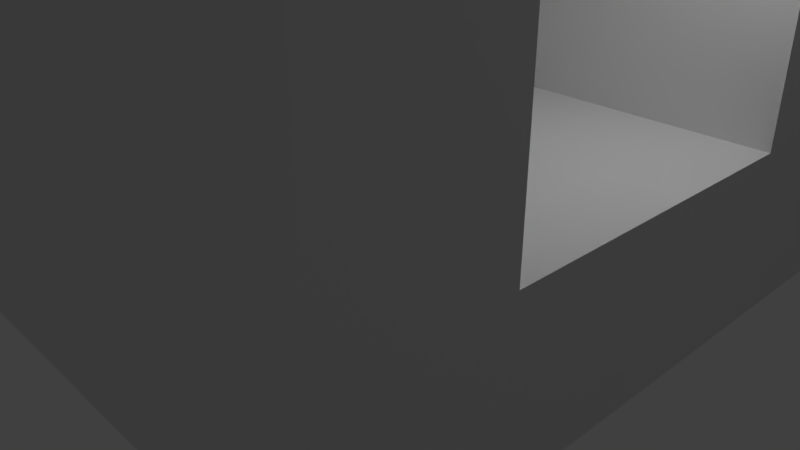 # Source: tunnel.blend  (saved by Blender 2.79.0; exported with 4.5.12 LTS)
import bpy
from mathutils import Matrix  # noqa: F401  (used for matrix-valued properties, if any)

bpy.ops.wm.read_factory_settings(use_empty=True)
scene = bpy.context.scene
scene.name = 'Scene'

# ---- collections
col_collection_1 = bpy.data.collections.new('Collection 1'); scene.collection.children.link(col_collection_1)

# ---- materials (node trees are filled in below, after node groups)
mat_material = bpy.data.materials.new('Material')
mat_material.alpha_threshold = 0.0
mat_material.use_transparent_shadow = False
mat_material.roughness = 0.5
mat_material.line_color = (0.0, 0.0, 0.0, 1.0)

# ---- material node trees

# ---- world
world_world = bpy.data.worlds.new('World'); scene.world = world_world
world_world.color = (0.05088, 0.05088, 0.05088)
world_world.use_sun_shadow = False
world_world.sun_shadow_jitter_overblur = 0.0
world_world.cycles.sampling_method = 'MANUAL'

# ---- cameras
cam_camera = bpy.data.cameras.new('Camera')
cam_camera.clip_end = 100.0
cam_camera.lens = 35.0
cam_camera.sensor_width = 32.0
cam_camera.sensor_height = 18.0
cam_camera.ortho_scale = 7.314
cam_camera.dof.focus_distance = 0.0
cam_camera.dof.aperture_fstop = 128.0

# ---- lights
light_lamp = bpy.data.lights.new('Lamp', 'POINT')
light_lamp.transmission_factor = 0.0
light_lamp.cutoff_distance = 30.0
light_lamp.energy = 100.0
light_lamp.shadow_buffer_clip_start = 1.001
light_lamp.shadow_soft_size = 0.1
light_lamp.shadow_maximum_resolution = 0.006
light_lamp.use_absolute_resolution = True

# ---- meshes
me_cube = bpy.data.meshes.new('Cube')
me_cube.from_pydata([(0.9804, 0.9804, -0.3875), (0.9804, -0.9804, -0.3875), (-0.9804, -0.9804, -0.3875), (-0.9804, 0.9804, -0.3875), (0.9804, 0.9804, 0.1027), (0.9804, -0.9804, 0.1027), (-0.9804, -0.9804, 0.1027), (-0.9804, 0.9804, 0.1027), (0.9804, 0.0, 0.1027), (0.0, 0.9804, 0.1027), (0.0, -0.9804, 0.1027), (-0.9804, 0.0, 0.1027), (0.0, 0.0, 0.1027), (0.9804, -0.4902, 0.1027), (-0.4902, 0.9804, 0.1027), (-0.4902, -0.9804, 0.1027), (-0.9804, 0.4902, 0.1027), (0.9804, 0.4902, 0.1027), (0.4902, 0.9804, 0.1027), (0.4902, -0.9804, 0.1027), (-0.9804, -0.4902, 0.1027), (0.0, -0.4902, 0.1027), (0.0, 0.4902, 0.1027), (0.4902, 0.0, 0.1027), (-0.4902, 0.0, 0.1027), (-0.4902, 0.4902, 0.1027), (0.4902, 0.4902, 0.1027), (0.4902, -0.4902, 0.1027), (-0.4902, -0.4902, 0.1027), (0.9804, -0.4902, 1.328), (0.9804, -0.9804, 1.328), (-0.4902, 0.9804, 1.328), (-0.9804, 0.9804, 1.328), (-0.4902, -0.9804, 1.328), (-0.9804, -0.9804, 1.328), (-0.9804, 0.4902, 1.328), (0.9804, 0.9804, 1.328), (0.9804, 0.4902, 1.328), (0.4902, 0.9804, 1.328), (0.4902, -0.9804, 1.328), (-0.9804, -0.4902, 1.328), (-0.4902, 0.4902, 1.328), (0.4902, 0.4902, 1.328), (0.4902, -0.4902, 1.328), (-0.4902, -0.4902, 1.328), (0.9804, -0.4902, 1.573), (0.9804, -0.9804, 1.573), (-0.4902, 0.9804, 1.573), (-0.9804, 0.9804, 1.573), (-0.4902, -0.9804, 1.573), (-0.9804, -0.9804, 1.573), (-0.9804, 0.4902, 1.573), (0.9804, 0.9804, 1.573), (0.9804, 0.4902, 1.573), (0.4902, 0.9804, 1.573), (0.4902, -0.9804, 1.573), (-0.9804, -0.4902, 1.573), (-0.4902, 0.4902, 1.573), (0.4902, 0.4902, 1.573), (0.4902, -0.4902, 1.573), (-0.4902, -0.4902, 1.573)], [], [(0, 1, 2, 3), (26, 17, 37, 42), (0, 4, 17, 8, 13, 5, 1), (1, 5, 19, 10, 15, 6, 2), (2, 6, 20, 11, 16, 7, 3), (4, 0, 3, 7, 14, 9, 18), (26, 22, 12, 23), (25, 16, 11, 24), (22, 25, 24, 12), (5, 13, 29, 30), (17, 26, 23, 8), (8, 23, 27, 13), (23, 12, 21, 27), (12, 24, 28, 21), (24, 11, 20, 28), (40, 34, 50, 56), (30, 29, 45, 46), (32, 35, 51, 48), (35, 40, 56, 51), (14, 7, 32, 31), (17, 4, 36, 37), (28, 20, 40, 44), (6, 15, 33, 34), (4, 18, 38, 36), (7, 16, 35, 32), (19, 5, 30, 39), (20, 6, 34, 40), (13, 27, 43, 29), (16, 25, 41, 35), (39, 30, 46, 55), (33, 39, 55, 49), (34, 33, 49, 50), (36, 38, 54, 52), (29, 37, 53, 45), (60, 56, 50, 49), (47, 48, 51, 57), (52, 54, 58, 53), (45, 59, 55, 46), (58, 57, 60, 59), (59, 60, 49, 55), (51, 56, 60, 57), (54, 47, 57, 58), (58, 59, 45, 53), (38, 31, 47, 54), (37, 36, 52, 53), (31, 32, 48, 47), (18, 9, 14, 31, 38), (41, 44, 40, 35), (37, 29, 43, 42), (41, 42, 43, 44), (25, 22, 26, 42, 41), (21, 28, 44, 43, 27), (19, 39, 33, 15, 10)])
me_cube.materials.append(mat_material)
me_cube.use_remesh_preserve_volume = False
me_cube.use_remesh_preserve_attributes = False
me_cube.use_mirror_vertex_groups = False
me_cube.update()

# ---- objects
ob_cube = bpy.data.objects.new('Cube', me_cube)
ob_lamp = bpy.data.objects.new('Lamp', light_lamp)
ob_camera = bpy.data.objects.new('Camera', cam_camera)

# ---- transforms, parenting, visibility, modifiers, constraints
ob_cube.location = (0.0, 0.0, 1.581)
ob_cube.scale = (4.08, 4.08, 4.08)
ob_cube.lock_rotations_4d = False
ob_cube.empty_display_type = 'ARROWS'
ob_cube.lineart.crease_threshold = 0.0
ob_lamp.location = (4.076, 1.005, 5.904)
ob_lamp.rotation_euler = (0.6503, 0.05522, 1.866)
ob_lamp.lock_rotations_4d = False
ob_lamp.empty_display_type = 'ARROWS'
ob_lamp.color = (0.0, 0.0, 0.0, 0.0)
ob_lamp.lineart.crease_threshold = 0.0
ob_camera.location = (7.481, -6.508, 5.344)
ob_camera.rotation_euler = (1.109, 0.0, 0.8149)
ob_camera.lock_rotations_4d = False
ob_camera.empty_display_type = 'ARROWS'
ob_camera.color = (0.0, 0.0, 0.0, 0.0)
ob_camera.display_type = 'WIRE'
ob_camera.lineart.crease_threshold = 0.0

# ---- collection membership
col_collection_1.objects.link(ob_cube)
col_collection_1.objects.link(ob_lamp)
col_collection_1.objects.link(ob_camera)

# ---- scene / render settings (as saved in the file)
scene.camera = ob_camera
scene.frame_start = 1; scene.frame_end = 250; scene.frame_set(1)
scene.render.engine = 'BLENDER_EEVEE_NEXT'
scene.render.resolution_percentage = 50
scene.render.dither_intensity = 0.0
scene.cycles.use_denoising = False
scene.cycles.samples = 128
scene.cycles.sampling_pattern = 'TABULATED_SOBOL'
scene.cycles.use_adaptive_sampling = False
scene.cycles.use_light_tree = False
scene.cycles.blur_glossy = 0.0
scene.cycles.sample_clamp_indirect = 0.0
scene.view_settings.view_transform = 'Standard'
bpy.context.view_layer.update()
